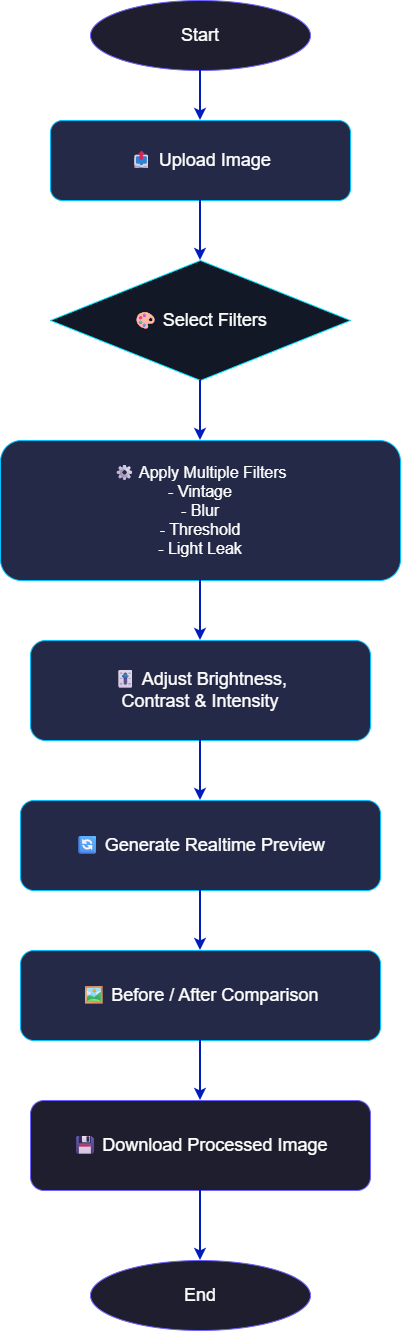

The diagram above was exported from draw.io. Its source (the exported page's mxGraphModel, read from the mxfile embedded in the PNG):
<mxGraphModel dx="927" dy="464" grid="1" gridSize="10" guides="1" tooltips="1" connect="1" arrows="1" fold="1" page="1" pageScale="1" pageWidth="827" pageHeight="1169" math="0" shadow="0">
  <root>
    <mxCell id="0" />
    <mxCell id="1" parent="0" />
    <mxCell id="2" parent="1" style="ellipse;whiteSpace=wrap;html=1;fillColor=#1E1E2E;fontColor=#FFFFFF;strokeColor=#6C63FF;fontSize=18;" value="Start" vertex="1">
      <mxGeometry height="70" width="220" x="600" y="40" as="geometry" />
    </mxCell>
    <mxCell id="3" parent="1" style="rounded=1;whiteSpace=wrap;html=1;fillColor=#232946;fontColor=#FFFFFF;strokeColor=#00C2FF;fontSize=18;" value="📤 Upload Image" vertex="1">
      <mxGeometry height="80" width="300" x="560" y="160" as="geometry" />
    </mxCell>
    <mxCell id="4" parent="1" style="rhombus;whiteSpace=wrap;html=1;fillColor=#121826;fontColor=#FFFFFF;strokeColor=#00E5FF;fontSize=18;" value="🎨 Select Filters" vertex="1">
      <mxGeometry height="120" width="300" x="560" y="300" as="geometry" />
    </mxCell>
    <mxCell id="5" parent="1" style="rounded=1;whiteSpace=wrap;html=1;fillColor=#232946;fontColor=#FFFFFF;strokeColor=#00C2FF;fontSize=16;" value="⚙ Apply Multiple Filters&#10;- Vintage&#10;- Blur&#10;- Threshold&#10;- Light Leak" vertex="1">
      <mxGeometry height="140" width="400" x="510" y="480" as="geometry" />
    </mxCell>
    <mxCell id="6" parent="1" style="rounded=1;whiteSpace=wrap;html=1;fillColor=#232946;fontColor=#FFFFFF;strokeColor=#00C2FF;fontSize=18;" value="🎚 Adjust Brightness,&#10;Contrast &amp; Intensity" vertex="1">
      <mxGeometry height="100" width="340" x="540" y="680" as="geometry" />
    </mxCell>
    <mxCell id="7" parent="1" style="rounded=1;whiteSpace=wrap;html=1;fillColor=#232946;fontColor=#FFFFFF;strokeColor=#00C2FF;fontSize=18;" value="🔄 Generate Realtime Preview" vertex="1">
      <mxGeometry height="90" width="360" x="530" y="840" as="geometry" />
    </mxCell>
    <mxCell id="8" parent="1" style="rounded=1;whiteSpace=wrap;html=1;fillColor=#232946;fontColor=#FFFFFF;strokeColor=#00C2FF;fontSize=18;" value="🖼 Before / After Comparison" vertex="1">
      <mxGeometry height="90" width="360" x="530" y="990" as="geometry" />
    </mxCell>
    <mxCell id="9" parent="1" style="rounded=1;whiteSpace=wrap;html=1;fillColor=#1E1E2E;fontColor=#FFFFFF;strokeColor=#6C63FF;fontSize=18;" value="💾 Download Processed Image" vertex="1">
      <mxGeometry height="90" width="340" x="540" y="1140" as="geometry" />
    </mxCell>
    <mxCell id="10" parent="1" style="ellipse;whiteSpace=wrap;html=1;fillColor=#1E1E2E;fontColor=#FFFFFF;strokeColor=#6C63FF;fontSize=18;" value="End" vertex="1">
      <mxGeometry height="70" width="220" x="600" y="1300" as="geometry" />
    </mxCell>
    <mxCell id="11" edge="1" parent="1" source="2" style="edgeStyle=orthogonalEdgeStyle;rounded=0;orthogonalLoop=1;jettySize=auto;html=1;strokeColor=#001DBC;strokeWidth=2;fillColor=#0050ef;" target="3">
      <mxGeometry relative="1" as="geometry" />
    </mxCell>
    <mxCell id="12" edge="1" parent="1" source="3" style="edgeStyle=orthogonalEdgeStyle;rounded=0;orthogonalLoop=1;jettySize=auto;html=1;strokeColor=#001DBC;strokeWidth=2;fillColor=#0050ef;" target="4">
      <mxGeometry relative="1" as="geometry" />
    </mxCell>
    <mxCell id="13" edge="1" parent="1" source="4" style="edgeStyle=orthogonalEdgeStyle;rounded=0;orthogonalLoop=1;jettySize=auto;html=1;strokeColor=#001DBC;strokeWidth=2;fillColor=#0050ef;" target="5">
      <mxGeometry relative="1" as="geometry" />
    </mxCell>
    <mxCell id="14" edge="1" parent="1" source="5" style="edgeStyle=orthogonalEdgeStyle;rounded=0;orthogonalLoop=1;jettySize=auto;html=1;strokeColor=#001DBC;strokeWidth=2;fillColor=#0050ef;" target="6">
      <mxGeometry relative="1" as="geometry" />
    </mxCell>
    <mxCell id="15" edge="1" parent="1" source="6" style="edgeStyle=orthogonalEdgeStyle;rounded=0;orthogonalLoop=1;jettySize=auto;html=1;strokeColor=#001DBC;strokeWidth=2;fillColor=#0050ef;" target="7">
      <mxGeometry relative="1" as="geometry" />
    </mxCell>
    <mxCell id="16" edge="1" parent="1" source="7" style="edgeStyle=orthogonalEdgeStyle;rounded=0;orthogonalLoop=1;jettySize=auto;html=1;strokeColor=#001DBC;strokeWidth=2;fillColor=#0050ef;" target="8">
      <mxGeometry relative="1" as="geometry" />
    </mxCell>
    <mxCell id="17" edge="1" parent="1" source="8" style="edgeStyle=orthogonalEdgeStyle;rounded=0;orthogonalLoop=1;jettySize=auto;html=1;strokeColor=#001DBC;strokeWidth=2;fillColor=#0050ef;" target="9">
      <mxGeometry relative="1" as="geometry" />
    </mxCell>
    <mxCell id="18" edge="1" parent="1" source="9" style="edgeStyle=orthogonalEdgeStyle;rounded=0;orthogonalLoop=1;jettySize=auto;html=1;strokeColor=#001DBC;strokeWidth=2;fillColor=#0050ef;" target="10">
      <mxGeometry relative="1" as="geometry" />
    </mxCell>
  </root>
</mxGraphModel>